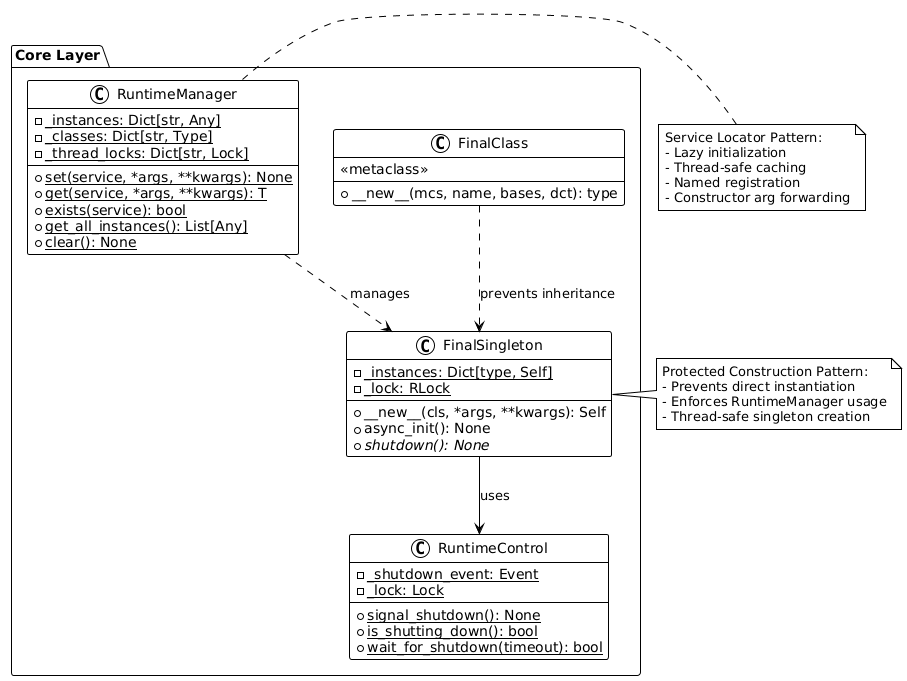

The diagram above was rendered by PlantUML. Its source (embedded in the PNG):
@startuml core_architecture
!theme plain

package "Core Layer" {
    class RuntimeManager {
        {static} -_instances: Dict[str, Any]
        {static} -_classes: Dict[str, Type]
        {static} -_thread_locks: Dict[str, Lock]
        --
        {static} +set(service, *args, **kwargs): None
        {static} +get(service, *args, **kwargs): T
        {static} +exists(service): bool
        {static} +get_all_instances(): List[Any]
        {static} +clear(): None
    }

    class FinalSingleton {
        {static} -_instances: Dict[type, Self]
        {static} -_lock: RLock
        --
        +__new__(cls, *args, **kwargs): Self
        +async_init(): None
        +{abstract} shutdown(): None
    }

    class FinalClass {
        <<metaclass>>
        --
        +__new__(mcs, name, bases, dct): type
    }

    class RuntimeControl {
        {static} -_shutdown_event: Event
        {static} -_lock: Lock
        --
        {static} +signal_shutdown(): None
        {static} +is_shutting_down(): bool
        {static} +wait_for_shutdown(timeout): bool
    }

    RuntimeManager ..> FinalSingleton : manages
    FinalSingleton --> RuntimeControl : uses
    FinalClass ..> FinalSingleton : prevents inheritance
}

note right of RuntimeManager
    Service Locator Pattern:
    - Lazy initialization
    - Thread-safe caching
    - Named registration
    - Constructor arg forwarding
end note

note right of FinalSingleton
    Protected Construction Pattern:
    - Prevents direct instantiation
    - Enforces RuntimeManager usage
    - Thread-safe singleton creation
end note

@enduml